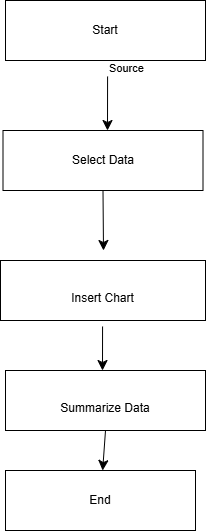

The diagram above was exported from draw.io. Its source (the exported page's mxGraphModel, read from the mxfile embedded in the PNG):
<mxGraphModel dx="703" dy="948" grid="1" gridSize="10" guides="1" tooltips="1" connect="1" arrows="1" fold="1" page="1" pageScale="1" pageWidth="850" pageHeight="1100" math="0" shadow="0">
  <root>
    <mxCell id="0" />
    <mxCell id="1" parent="0" />
    <mxCell id="d0TADu5wtLB9vY3aEmEW-2" parent="1" style="rounded=0;whiteSpace=wrap;html=1;" value="Select Data" vertex="1">
      <mxGeometry height="60" width="200" x="197.5" y="260" as="geometry" />
    </mxCell>
    <mxCell id="RZg2Bzfygmk6YMLlpgL1-6" edge="1" parent="1" source="d0TADu5wtLB9vY3aEmEW-3" style="edgeStyle=none;curved=1;rounded=0;orthogonalLoop=1;jettySize=auto;html=1;exitX=0;exitY=0.5;exitDx=0;exitDy=0;fontSize=12;startSize=8;endSize=8;">
      <mxGeometry relative="1" as="geometry">
        <mxPoint x="210" y="430" as="targetPoint" />
      </mxGeometry>
    </mxCell>
    <mxCell id="d0TADu5wtLB9vY3aEmEW-3" parent="1" style="rounded=0;whiteSpace=wrap;html=1;" value="&lt;br&gt;Insert Chart" vertex="1">
      <mxGeometry height="60" width="205" x="195" y="390" as="geometry" />
    </mxCell>
    <mxCell id="d0TADu5wtLB9vY3aEmEW-4" parent="1" style="rounded=0;whiteSpace=wrap;html=1;" value="&lt;br&gt;Summarize Data" vertex="1">
      <mxGeometry height="60" width="200" x="200" y="500" as="geometry" />
    </mxCell>
    <mxCell id="d0TADu5wtLB9vY3aEmEW-6" edge="1" parent="1" style="endArrow=classic;html=1;rounded=0;fontSize=12;startSize=8;endSize=8;curved=1;exitX=0.432;exitY=0.933;exitDx=0;exitDy=0;exitPerimeter=0;" value="">
      <mxGeometry relative="1" as="geometry">
        <Array as="points" />
        <mxPoint x="302.08000000000004" y="205.98000000000002" as="sourcePoint" />
        <mxPoint x="302" y="260" as="targetPoint" />
      </mxGeometry>
    </mxCell>
    <mxCell id="d0TADu5wtLB9vY3aEmEW-8" connectable="0" parent="d0TADu5wtLB9vY3aEmEW-6" style="edgeLabel;resizable=0;html=1;;align=left;verticalAlign=bottom;" value="Source" vertex="1">
      <mxGeometry relative="1" x="-1" as="geometry" />
    </mxCell>
    <mxCell id="d0TADu5wtLB9vY3aEmEW-12" edge="1" parent="1" style="endArrow=classic;html=1;rounded=0;fontSize=12;startSize=8;endSize=8;curved=1;exitX=0.218;exitY=0.9;exitDx=0;exitDy=0;exitPerimeter=0;" value="">
      <mxGeometry relative="1" as="geometry">
        <mxPoint x="297.05999999999995" y="456" as="sourcePoint" />
        <mxPoint x="297" y="500" as="targetPoint" />
      </mxGeometry>
    </mxCell>
    <mxCell id="RZg2Bzfygmk6YMLlpgL1-5" edge="1" parent="1" source="d0TADu5wtLB9vY3aEmEW-2" style="endArrow=classic;html=1;rounded=0;fontSize=12;startSize=8;endSize=8;curved=1;exitX=0.5;exitY=1;exitDx=0;exitDy=0;" value="">
      <mxGeometry height="50" relative="1" width="50" as="geometry">
        <mxPoint x="340" y="510" as="sourcePoint" />
        <mxPoint x="298" y="380" as="targetPoint" />
      </mxGeometry>
    </mxCell>
    <mxCell id="WnwfGCUH3Ke_ZqU8R1F--1" parent="1" style="rounded=0;whiteSpace=wrap;html=1;" value="Start" vertex="1">
      <mxGeometry height="60" width="200" x="200" y="130" as="geometry" />
    </mxCell>
    <mxCell id="wmnLvH2xHYNN0bsFL25U-1" edge="1" parent="1" source="d0TADu5wtLB9vY3aEmEW-4" style="endArrow=classic;html=1;rounded=0;fontSize=12;startSize=8;endSize=8;curved=1;exitX=0.5;exitY=1;exitDx=0;exitDy=0;" target="wmnLvH2xHYNN0bsFL25U-2" value="">
      <mxGeometry height="50" relative="1" width="50" as="geometry">
        <mxPoint x="340" y="510" as="sourcePoint" />
        <mxPoint x="300" y="630" as="targetPoint" />
      </mxGeometry>
    </mxCell>
    <mxCell id="wmnLvH2xHYNN0bsFL25U-2" parent="1" style="rounded=0;whiteSpace=wrap;html=1;" value="End" vertex="1">
      <mxGeometry height="60" width="190" x="200" y="600" as="geometry" />
    </mxCell>
  </root>
</mxGraphModel>